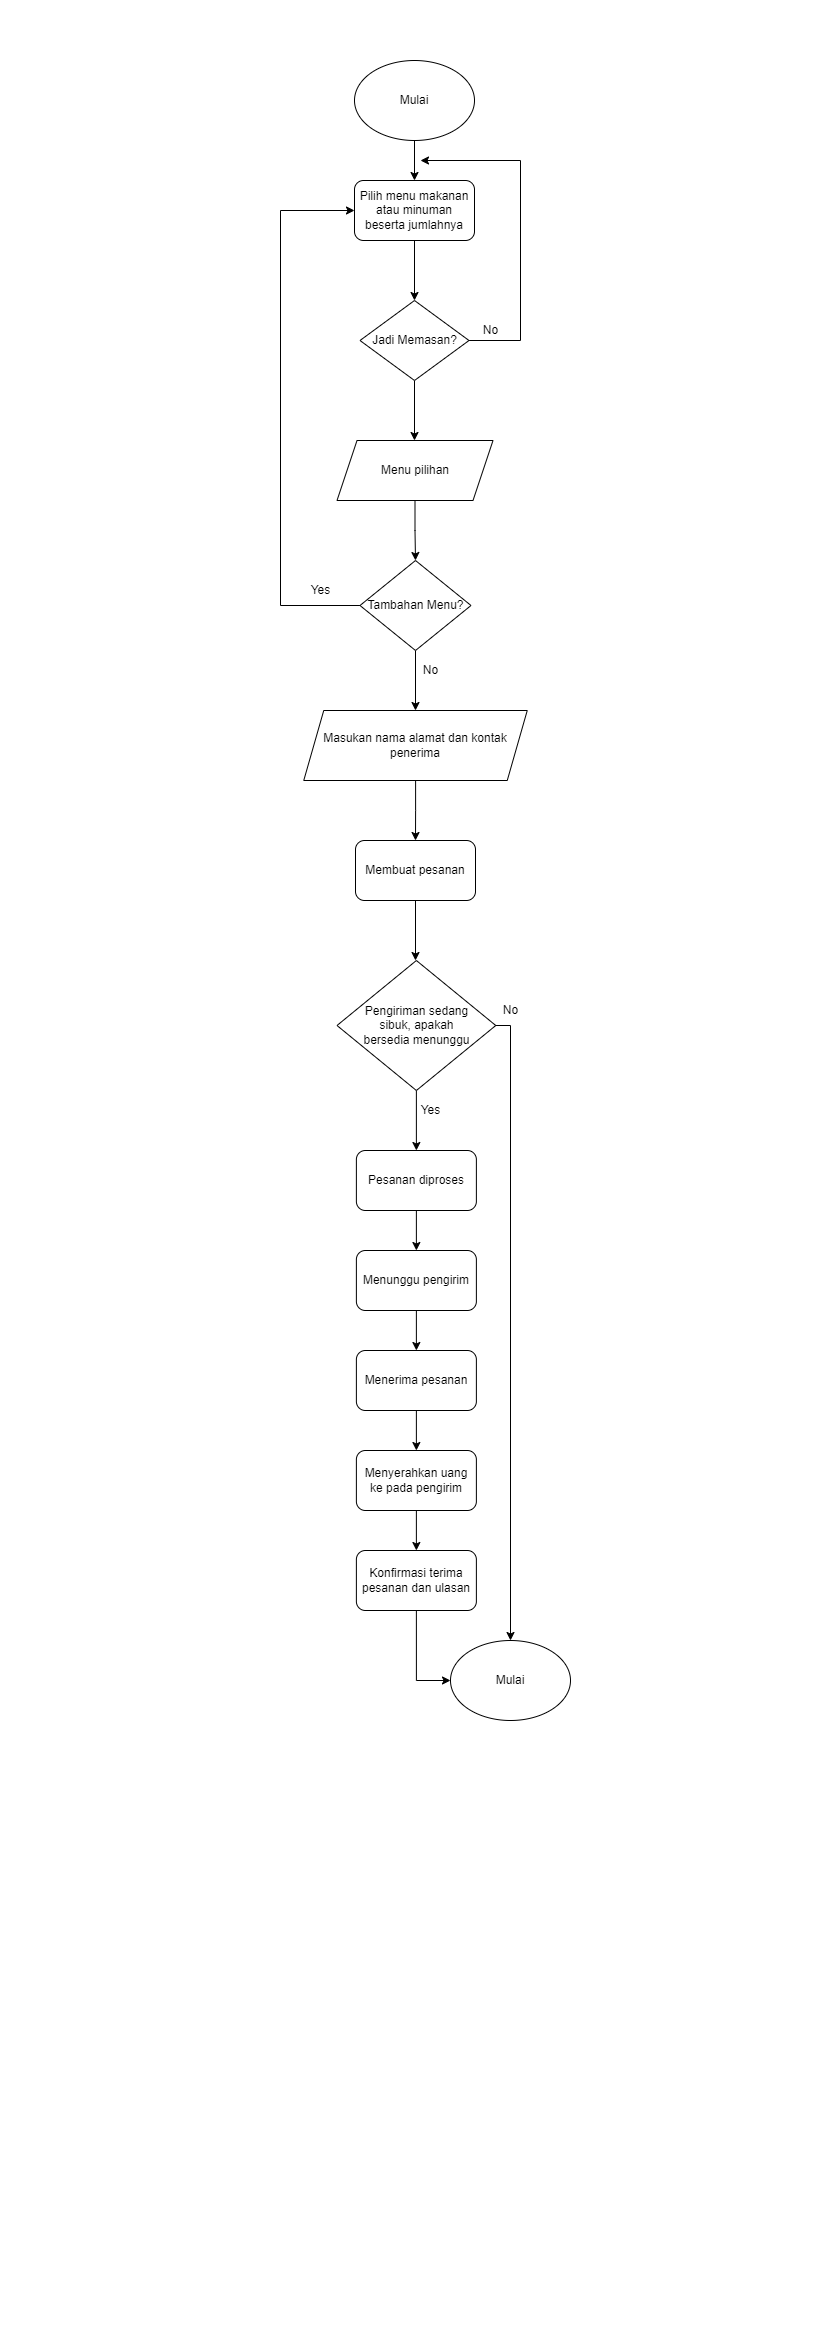

The diagram above was exported from draw.io. Its source (the exported page's mxGraphModel, read from the mxfile embedded in the PNG):
<mxGraphModel dx="1198" dy="611" grid="1" gridSize="10" guides="1" tooltips="1" connect="1" arrows="1" fold="1" page="1" pageScale="1" pageWidth="827" pageHeight="1169" math="0" shadow="0">
  <root>
    <mxCell id="WIyWlLk6GJQsqaUBKTNV-0" />
    <mxCell id="WIyWlLk6GJQsqaUBKTNV-1" parent="WIyWlLk6GJQsqaUBKTNV-0" />
    <mxCell id="LELJ_Wj40q9uw9pc0r5j-2" value="" style="edgeStyle=orthogonalEdgeStyle;rounded=0;orthogonalLoop=1;jettySize=auto;html=1;" edge="1" parent="WIyWlLk6GJQsqaUBKTNV-1" source="LELJ_Wj40q9uw9pc0r5j-0">
      <mxGeometry relative="1" as="geometry">
        <mxPoint x="414" y="180" as="targetPoint" />
      </mxGeometry>
    </mxCell>
    <mxCell id="LELJ_Wj40q9uw9pc0r5j-0" value="Mulai" style="ellipse;whiteSpace=wrap;html=1;" vertex="1" parent="WIyWlLk6GJQsqaUBKTNV-1">
      <mxGeometry x="354" y="60" width="120" height="80" as="geometry" />
    </mxCell>
    <mxCell id="LELJ_Wj40q9uw9pc0r5j-8" style="edgeStyle=orthogonalEdgeStyle;rounded=0;orthogonalLoop=1;jettySize=auto;html=1;" edge="1" parent="WIyWlLk6GJQsqaUBKTNV-1" source="LELJ_Wj40q9uw9pc0r5j-3">
      <mxGeometry relative="1" as="geometry">
        <mxPoint x="414" y="300" as="targetPoint" />
      </mxGeometry>
    </mxCell>
    <mxCell id="LELJ_Wj40q9uw9pc0r5j-3" value="Pilih menu makanan atau minuman beserta jumlahnya" style="rounded=1;whiteSpace=wrap;html=1;" vertex="1" parent="WIyWlLk6GJQsqaUBKTNV-1">
      <mxGeometry x="354" y="180" width="120" height="60" as="geometry" />
    </mxCell>
    <mxCell id="LELJ_Wj40q9uw9pc0r5j-10" value="" style="edgeStyle=orthogonalEdgeStyle;rounded=0;orthogonalLoop=1;jettySize=auto;html=1;" edge="1" parent="WIyWlLk6GJQsqaUBKTNV-1" source="LELJ_Wj40q9uw9pc0r5j-7">
      <mxGeometry relative="1" as="geometry">
        <mxPoint x="414" y="440" as="targetPoint" />
      </mxGeometry>
    </mxCell>
    <mxCell id="LELJ_Wj40q9uw9pc0r5j-26" style="edgeStyle=orthogonalEdgeStyle;rounded=0;orthogonalLoop=1;jettySize=auto;html=1;" edge="1" parent="WIyWlLk6GJQsqaUBKTNV-1" source="LELJ_Wj40q9uw9pc0r5j-7">
      <mxGeometry relative="1" as="geometry">
        <mxPoint x="420" y="160" as="targetPoint" />
        <Array as="points">
          <mxPoint x="520" y="340" />
          <mxPoint x="520" y="160" />
        </Array>
      </mxGeometry>
    </mxCell>
    <mxCell id="LELJ_Wj40q9uw9pc0r5j-7" value="Jadi Memasan?" style="rhombus;whiteSpace=wrap;html=1;" vertex="1" parent="WIyWlLk6GJQsqaUBKTNV-1">
      <mxGeometry x="359.5" y="300" width="109" height="80" as="geometry" />
    </mxCell>
    <mxCell id="LELJ_Wj40q9uw9pc0r5j-12" style="edgeStyle=orthogonalEdgeStyle;rounded=0;orthogonalLoop=1;jettySize=auto;html=1;" edge="1" parent="WIyWlLk6GJQsqaUBKTNV-1" source="LELJ_Wj40q9uw9pc0r5j-9">
      <mxGeometry relative="1" as="geometry">
        <mxPoint x="415" y="560" as="targetPoint" />
      </mxGeometry>
    </mxCell>
    <mxCell id="LELJ_Wj40q9uw9pc0r5j-9" value="Menu pilihan" style="shape=parallelogram;perimeter=parallelogramPerimeter;whiteSpace=wrap;html=1;fixedSize=1;" vertex="1" parent="WIyWlLk6GJQsqaUBKTNV-1">
      <mxGeometry x="336.51" y="440" width="156" height="60" as="geometry" />
    </mxCell>
    <mxCell id="LELJ_Wj40q9uw9pc0r5j-14" style="edgeStyle=orthogonalEdgeStyle;rounded=0;orthogonalLoop=1;jettySize=auto;html=1;" edge="1" parent="WIyWlLk6GJQsqaUBKTNV-1" source="LELJ_Wj40q9uw9pc0r5j-11">
      <mxGeometry relative="1" as="geometry">
        <mxPoint x="415" y="710" as="targetPoint" />
      </mxGeometry>
    </mxCell>
    <mxCell id="LELJ_Wj40q9uw9pc0r5j-31" style="edgeStyle=orthogonalEdgeStyle;rounded=0;orthogonalLoop=1;jettySize=auto;html=1;entryX=0;entryY=0.5;entryDx=0;entryDy=0;" edge="1" parent="WIyWlLk6GJQsqaUBKTNV-1" source="LELJ_Wj40q9uw9pc0r5j-11" target="LELJ_Wj40q9uw9pc0r5j-3">
      <mxGeometry relative="1" as="geometry">
        <Array as="points">
          <mxPoint x="280" y="605" />
          <mxPoint x="280" y="210" />
        </Array>
      </mxGeometry>
    </mxCell>
    <mxCell id="LELJ_Wj40q9uw9pc0r5j-11" value="Tambahan Menu?" style="rhombus;whiteSpace=wrap;html=1;" vertex="1" parent="WIyWlLk6GJQsqaUBKTNV-1">
      <mxGeometry x="359.5" y="560" width="111" height="90" as="geometry" />
    </mxCell>
    <mxCell id="LELJ_Wj40q9uw9pc0r5j-16" value="" style="edgeStyle=orthogonalEdgeStyle;rounded=0;orthogonalLoop=1;jettySize=auto;html=1;" edge="1" parent="WIyWlLk6GJQsqaUBKTNV-1" source="LELJ_Wj40q9uw9pc0r5j-13">
      <mxGeometry relative="1" as="geometry">
        <mxPoint x="415" y="840" as="targetPoint" />
      </mxGeometry>
    </mxCell>
    <mxCell id="LELJ_Wj40q9uw9pc0r5j-13" value="Masukan nama alamat dan kontak penerima" style="shape=parallelogram;perimeter=parallelogramPerimeter;whiteSpace=wrap;html=1;fixedSize=1;" vertex="1" parent="WIyWlLk6GJQsqaUBKTNV-1">
      <mxGeometry x="303.25" y="710" width="223.5" height="70" as="geometry" />
    </mxCell>
    <mxCell id="LELJ_Wj40q9uw9pc0r5j-18" style="edgeStyle=orthogonalEdgeStyle;rounded=0;orthogonalLoop=1;jettySize=auto;html=1;" edge="1" parent="WIyWlLk6GJQsqaUBKTNV-1" source="LELJ_Wj40q9uw9pc0r5j-15">
      <mxGeometry relative="1" as="geometry">
        <mxPoint x="415" y="960" as="targetPoint" />
      </mxGeometry>
    </mxCell>
    <mxCell id="LELJ_Wj40q9uw9pc0r5j-15" value="Membuat pesanan" style="rounded=1;whiteSpace=wrap;html=1;" vertex="1" parent="WIyWlLk6GJQsqaUBKTNV-1">
      <mxGeometry x="355" y="840" width="120" height="60" as="geometry" />
    </mxCell>
    <mxCell id="LELJ_Wj40q9uw9pc0r5j-21" value="" style="edgeStyle=orthogonalEdgeStyle;rounded=0;orthogonalLoop=1;jettySize=auto;html=1;" edge="1" parent="WIyWlLk6GJQsqaUBKTNV-1" source="LELJ_Wj40q9uw9pc0r5j-17" target="LELJ_Wj40q9uw9pc0r5j-20">
      <mxGeometry relative="1" as="geometry" />
    </mxCell>
    <mxCell id="LELJ_Wj40q9uw9pc0r5j-41" style="edgeStyle=orthogonalEdgeStyle;rounded=0;orthogonalLoop=1;jettySize=auto;html=1;entryX=0.5;entryY=0;entryDx=0;entryDy=0;" edge="1" parent="WIyWlLk6GJQsqaUBKTNV-1" source="LELJ_Wj40q9uw9pc0r5j-17" target="LELJ_Wj40q9uw9pc0r5j-43">
      <mxGeometry relative="1" as="geometry">
        <mxPoint x="670" y="1330" as="targetPoint" />
        <Array as="points">
          <mxPoint x="510" y="1025" />
        </Array>
      </mxGeometry>
    </mxCell>
    <mxCell id="LELJ_Wj40q9uw9pc0r5j-17" value="Pengiriman sedang &lt;br&gt;sibuk, apakah &lt;br&gt;bersedia menunggu" style="rhombus;whiteSpace=wrap;html=1;" vertex="1" parent="WIyWlLk6GJQsqaUBKTNV-1">
      <mxGeometry x="336.51" y="960" width="158.75" height="130" as="geometry" />
    </mxCell>
    <mxCell id="LELJ_Wj40q9uw9pc0r5j-34" style="edgeStyle=orthogonalEdgeStyle;rounded=0;orthogonalLoop=1;jettySize=auto;html=1;entryX=0.5;entryY=0;entryDx=0;entryDy=0;" edge="1" parent="WIyWlLk6GJQsqaUBKTNV-1" source="LELJ_Wj40q9uw9pc0r5j-20" target="LELJ_Wj40q9uw9pc0r5j-22">
      <mxGeometry relative="1" as="geometry" />
    </mxCell>
    <mxCell id="LELJ_Wj40q9uw9pc0r5j-20" value="Pesanan diproses" style="rounded=1;whiteSpace=wrap;html=1;" vertex="1" parent="WIyWlLk6GJQsqaUBKTNV-1">
      <mxGeometry x="355.885" y="1150" width="120" height="60" as="geometry" />
    </mxCell>
    <mxCell id="LELJ_Wj40q9uw9pc0r5j-37" style="edgeStyle=orthogonalEdgeStyle;rounded=0;orthogonalLoop=1;jettySize=auto;html=1;entryX=0.5;entryY=0;entryDx=0;entryDy=0;" edge="1" parent="WIyWlLk6GJQsqaUBKTNV-1" source="LELJ_Wj40q9uw9pc0r5j-22" target="LELJ_Wj40q9uw9pc0r5j-23">
      <mxGeometry relative="1" as="geometry" />
    </mxCell>
    <mxCell id="LELJ_Wj40q9uw9pc0r5j-22" value="Menunggu pengirim" style="rounded=1;whiteSpace=wrap;html=1;" vertex="1" parent="WIyWlLk6GJQsqaUBKTNV-1">
      <mxGeometry x="355.885" y="1250" width="120" height="60" as="geometry" />
    </mxCell>
    <mxCell id="LELJ_Wj40q9uw9pc0r5j-38" style="edgeStyle=orthogonalEdgeStyle;rounded=0;orthogonalLoop=1;jettySize=auto;html=1;" edge="1" parent="WIyWlLk6GJQsqaUBKTNV-1" source="LELJ_Wj40q9uw9pc0r5j-23" target="LELJ_Wj40q9uw9pc0r5j-24">
      <mxGeometry relative="1" as="geometry" />
    </mxCell>
    <mxCell id="LELJ_Wj40q9uw9pc0r5j-23" value="Menerima pesanan" style="rounded=1;whiteSpace=wrap;html=1;" vertex="1" parent="WIyWlLk6GJQsqaUBKTNV-1">
      <mxGeometry x="355.885" y="1350" width="120" height="60" as="geometry" />
    </mxCell>
    <mxCell id="LELJ_Wj40q9uw9pc0r5j-39" style="edgeStyle=orthogonalEdgeStyle;rounded=0;orthogonalLoop=1;jettySize=auto;html=1;" edge="1" parent="WIyWlLk6GJQsqaUBKTNV-1" source="LELJ_Wj40q9uw9pc0r5j-24" target="LELJ_Wj40q9uw9pc0r5j-25">
      <mxGeometry relative="1" as="geometry" />
    </mxCell>
    <mxCell id="LELJ_Wj40q9uw9pc0r5j-24" value="Menyerahkan uang ke pada pengirim" style="rounded=1;whiteSpace=wrap;html=1;" vertex="1" parent="WIyWlLk6GJQsqaUBKTNV-1">
      <mxGeometry x="355.885" y="1450" width="120" height="60" as="geometry" />
    </mxCell>
    <mxCell id="LELJ_Wj40q9uw9pc0r5j-44" style="edgeStyle=orthogonalEdgeStyle;rounded=0;orthogonalLoop=1;jettySize=auto;html=1;entryX=0;entryY=0.5;entryDx=0;entryDy=0;exitX=0.5;exitY=1;exitDx=0;exitDy=0;" edge="1" parent="WIyWlLk6GJQsqaUBKTNV-1" source="LELJ_Wj40q9uw9pc0r5j-25" target="LELJ_Wj40q9uw9pc0r5j-43">
      <mxGeometry relative="1" as="geometry" />
    </mxCell>
    <mxCell id="LELJ_Wj40q9uw9pc0r5j-25" value="Konfirmasi terima&lt;br&gt;pesanan dan ulasan" style="rounded=1;whiteSpace=wrap;html=1;" vertex="1" parent="WIyWlLk6GJQsqaUBKTNV-1">
      <mxGeometry x="355.885" y="1550" width="120" height="60" as="geometry" />
    </mxCell>
    <mxCell id="LELJ_Wj40q9uw9pc0r5j-27" value="No" style="text;html=1;align=center;verticalAlign=middle;resizable=0;points=[];autosize=1;strokeColor=none;fillColor=none;" vertex="1" parent="WIyWlLk6GJQsqaUBKTNV-1">
      <mxGeometry x="475" y="320" width="30" height="20" as="geometry" />
    </mxCell>
    <mxCell id="LELJ_Wj40q9uw9pc0r5j-32" value="Yes" style="text;html=1;align=center;verticalAlign=middle;resizable=0;points=[];autosize=1;strokeColor=none;fillColor=none;" vertex="1" parent="WIyWlLk6GJQsqaUBKTNV-1">
      <mxGeometry x="300" y="580" width="40" height="20" as="geometry" />
    </mxCell>
    <mxCell id="LELJ_Wj40q9uw9pc0r5j-33" value="No" style="text;html=1;align=center;verticalAlign=middle;resizable=0;points=[];autosize=1;strokeColor=none;fillColor=none;" vertex="1" parent="WIyWlLk6GJQsqaUBKTNV-1">
      <mxGeometry x="415" y="660" width="30" height="20" as="geometry" />
    </mxCell>
    <mxCell id="LELJ_Wj40q9uw9pc0r5j-40" value="Yes" style="text;html=1;align=center;verticalAlign=middle;resizable=0;points=[];autosize=1;strokeColor=none;fillColor=none;" vertex="1" parent="WIyWlLk6GJQsqaUBKTNV-1">
      <mxGeometry x="410" y="1100" width="40" height="20" as="geometry" />
    </mxCell>
    <mxCell id="LELJ_Wj40q9uw9pc0r5j-43" value="Mulai" style="ellipse;whiteSpace=wrap;html=1;" vertex="1" parent="WIyWlLk6GJQsqaUBKTNV-1">
      <mxGeometry x="450" y="1640" width="120" height="80" as="geometry" />
    </mxCell>
    <mxCell id="LELJ_Wj40q9uw9pc0r5j-45" value="No" style="text;html=1;align=center;verticalAlign=middle;resizable=0;points=[];autosize=1;strokeColor=none;fillColor=none;" vertex="1" parent="WIyWlLk6GJQsqaUBKTNV-1">
      <mxGeometry x="495" y="1000" width="30" height="20" as="geometry" />
    </mxCell>
  </root>
</mxGraphModel>